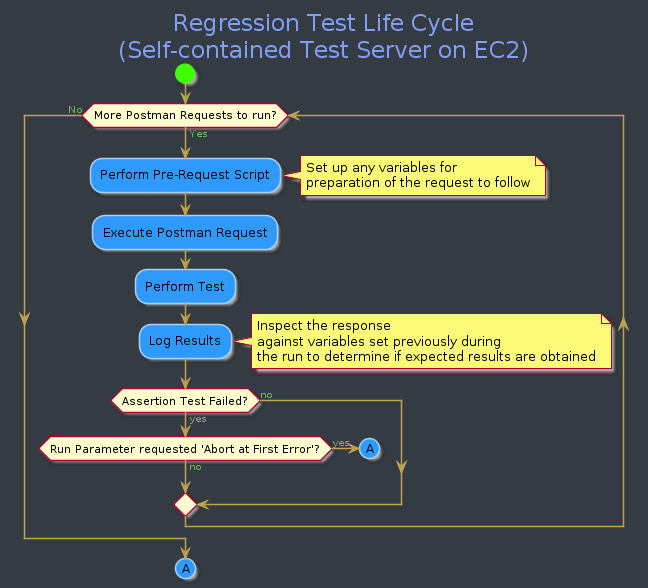

The diagram above was rendered by PlantUML. Its source (embedded in the PNG):
@startuml
skinparam TitleFontColor #819FF7
skinparam TitleFontSize 23

title Regression Test Life Cycle\n(Self-contained Test Server on EC2)

skinparam backgroundColor #353B42
skinparam activity {
  StartColor #40FF00
  EndColor #FF0000
  BackgroundColor #2E9AFE
  BorderColor #A9D0F5
  LineColor #AAAAAA
}

skinparam Arrow{
    Color #BFA350
    FontSize 10
    FontColor #6CBF50
}

start

while (More Postman Requests to run?)  is (Yes)
  :Perform Pre-Request Script;
  note right: Set up any variables for\npreparation of the request to follow
  :Execute Postman Request;
  :Perform Test;
  :Log Results;
  note right: Inspect the response \nagainst variables set previously during\nthe run to determine if expected results are obtained
  if (Assertion Test Failed?) then (yes)
    if (Run Parameter requested 'Abort at First Error'?) then (yes)
      -[#red]->
      (A)
      detach
    else (no)
    endif
  else (no)
  endif
endwhile (No)

(A)
@enduml